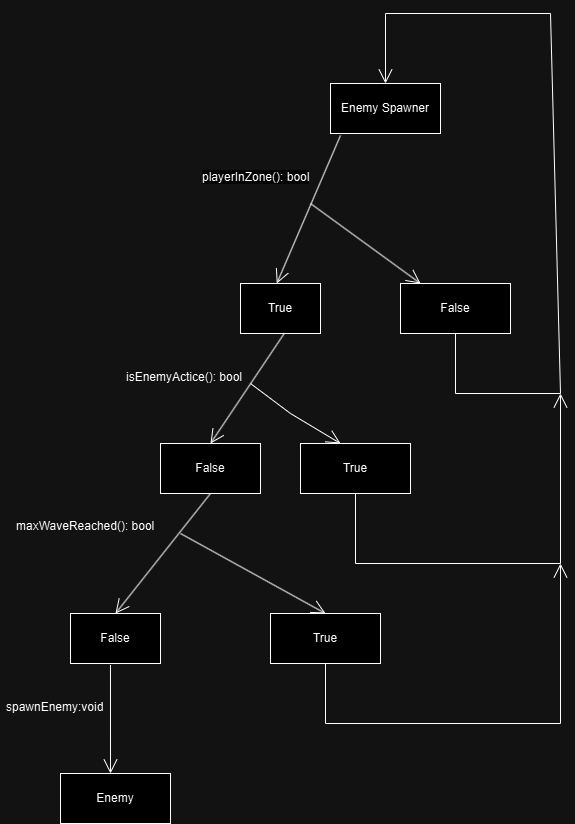

The diagram above was exported from draw.io. Its source (the exported page's mxGraphModel, read from the mxfile embedded in the PNG):
<mxGraphModel dx="1313" dy="653" grid="1" gridSize="10" guides="1" tooltips="1" connect="1" arrows="1" fold="1" page="1" pageScale="1" pageWidth="827" pageHeight="1169" math="0" shadow="0">
  <root>
    <mxCell id="0" />
    <mxCell id="1" parent="0" />
    <mxCell id="7W7fhs6xJHdxrBdQd-dT-1" value="&lt;span style=&quot;text-align: left;&quot;&gt;False&lt;/span&gt;" style="html=1;whiteSpace=wrap;" vertex="1" parent="1">
      <mxGeometry x="360" y="490" width="100" height="50" as="geometry" />
    </mxCell>
    <mxCell id="7W7fhs6xJHdxrBdQd-dT-2" value="True" style="html=1;whiteSpace=wrap;" vertex="1" parent="1">
      <mxGeometry x="440" y="330" width="80" height="50" as="geometry" />
    </mxCell>
    <mxCell id="AxQQ7fuHQ6M6vZmHU4Bq-1" value="" style="endArrow=open;endFill=1;endSize=12;html=1;rounded=0;exitX=-0.009;exitY=1;exitDx=0;exitDy=0;exitPerimeter=0;entryX=0.5;entryY=0;entryDx=0;entryDy=0;" edge="1" parent="1">
      <mxGeometry width="160" relative="1" as="geometry">
        <mxPoint x="540" y="182" as="sourcePoint" />
        <mxPoint x="476.26" y="330" as="targetPoint" />
      </mxGeometry>
    </mxCell>
    <mxCell id="AxQQ7fuHQ6M6vZmHU4Bq-6" value="" style="endArrow=open;endFill=1;endSize=12;html=1;rounded=0;exitX=-0.009;exitY=1;exitDx=0;exitDy=0;exitPerimeter=0;entryX=0.5;entryY=0;entryDx=0;entryDy=0;" edge="1" parent="1" target="7W7fhs6xJHdxrBdQd-dT-1">
      <mxGeometry width="160" relative="1" as="geometry">
        <mxPoint x="483.74" y="380" as="sourcePoint" />
        <mxPoint x="420" y="528" as="targetPoint" />
      </mxGeometry>
    </mxCell>
    <mxCell id="AxQQ7fuHQ6M6vZmHU4Bq-8" value="&lt;span style=&quot;text-align: center;&quot;&gt;isEnemyActice(): bool&lt;/span&gt;" style="text;strokeColor=none;fillColor=none;align=left;verticalAlign=top;spacingLeft=4;spacingRight=4;overflow=hidden;rotatable=0;points=[[0,0.5],[1,0.5]];portConstraint=eastwest;whiteSpace=wrap;html=1;" vertex="1" parent="1">
      <mxGeometry x="320" y="410" width="130" height="26" as="geometry" />
    </mxCell>
    <mxCell id="AxQQ7fuHQ6M6vZmHU4Bq-9" value="&lt;span style=&quot;color: rgb(0, 0, 0); font-family: Helvetica; font-size: 12px; font-style: normal; font-variant-ligatures: normal; font-variant-caps: normal; font-weight: 400; letter-spacing: normal; orphans: 2; text-align: left; text-indent: 0px; text-transform: none; widows: 2; word-spacing: 0px; -webkit-text-stroke-width: 0px; white-space: normal; background-color: rgb(251, 251, 251); text-decoration-thickness: initial; text-decoration-style: initial; text-decoration-color: initial; display: inline !important; float: none;&quot;&gt;playerInZone(): bool&lt;/span&gt;" style="text;whiteSpace=wrap;html=1;" vertex="1" parent="1">
      <mxGeometry x="400" y="210" width="110" height="30" as="geometry" />
    </mxCell>
    <mxCell id="AxQQ7fuHQ6M6vZmHU4Bq-10" value="Enemy Spawner" style="html=1;whiteSpace=wrap;" vertex="1" parent="1">
      <mxGeometry x="530" y="130" width="110" height="50" as="geometry" />
    </mxCell>
    <mxCell id="AxQQ7fuHQ6M6vZmHU4Bq-11" value="" style="endArrow=open;endFill=1;endSize=12;html=1;rounded=0;" edge="1" parent="1">
      <mxGeometry width="160" relative="1" as="geometry">
        <mxPoint x="510" y="250" as="sourcePoint" />
        <mxPoint x="620" y="330" as="targetPoint" />
      </mxGeometry>
    </mxCell>
    <mxCell id="AxQQ7fuHQ6M6vZmHU4Bq-12" value="False" style="html=1;whiteSpace=wrap;" vertex="1" parent="1">
      <mxGeometry x="600" y="330" width="110" height="50" as="geometry" />
    </mxCell>
    <mxCell id="AxQQ7fuHQ6M6vZmHU4Bq-13" value="" style="endArrow=open;endFill=1;endSize=12;html=1;rounded=0;exitX=0.5;exitY=1;exitDx=0;exitDy=0;entryX=0.5;entryY=0;entryDx=0;entryDy=0;" edge="1" parent="1" source="AxQQ7fuHQ6M6vZmHU4Bq-12" target="AxQQ7fuHQ6M6vZmHU4Bq-10">
      <mxGeometry width="160" relative="1" as="geometry">
        <mxPoint x="660" y="440" as="sourcePoint" />
        <mxPoint x="770" y="220" as="targetPoint" />
        <Array as="points">
          <mxPoint x="655" y="440" />
          <mxPoint x="760" y="440" />
          <mxPoint x="750" y="60" />
          <mxPoint x="585" y="60" />
        </Array>
      </mxGeometry>
    </mxCell>
    <mxCell id="AxQQ7fuHQ6M6vZmHU4Bq-14" value="False" style="html=1;whiteSpace=wrap;" vertex="1" parent="1">
      <mxGeometry x="270" y="660" width="90" height="50" as="geometry" />
    </mxCell>
    <mxCell id="AxQQ7fuHQ6M6vZmHU4Bq-15" value="" style="endArrow=open;endFill=1;endSize=12;html=1;rounded=0;" edge="1" parent="1">
      <mxGeometry width="160" relative="1" as="geometry">
        <mxPoint x="450" y="430" as="sourcePoint" />
        <mxPoint x="540" y="490" as="targetPoint" />
        <Array as="points">
          <mxPoint x="490" y="460" />
        </Array>
      </mxGeometry>
    </mxCell>
    <mxCell id="AxQQ7fuHQ6M6vZmHU4Bq-16" value="True" style="html=1;whiteSpace=wrap;" vertex="1" parent="1">
      <mxGeometry x="500" y="490" width="110" height="50" as="geometry" />
    </mxCell>
    <mxCell id="AxQQ7fuHQ6M6vZmHU4Bq-17" value="" style="endArrow=open;endFill=1;endSize=12;html=1;rounded=0;exitX=0.5;exitY=1;exitDx=0;exitDy=0;" edge="1" parent="1" source="AxQQ7fuHQ6M6vZmHU4Bq-16">
      <mxGeometry width="160" relative="1" as="geometry">
        <mxPoint x="540" y="600" as="sourcePoint" />
        <mxPoint x="760" y="440" as="targetPoint" />
        <Array as="points">
          <mxPoint x="555" y="610" />
          <mxPoint x="760" y="610" />
        </Array>
      </mxGeometry>
    </mxCell>
    <mxCell id="AxQQ7fuHQ6M6vZmHU4Bq-18" value="" style="endArrow=open;endFill=1;endSize=12;html=1;rounded=0;entryX=0.5;entryY=0;entryDx=0;entryDy=0;" edge="1" parent="1" target="AxQQ7fuHQ6M6vZmHU4Bq-14">
      <mxGeometry width="160" relative="1" as="geometry">
        <mxPoint x="410" y="540" as="sourcePoint" />
        <mxPoint x="330" y="640" as="targetPoint" />
      </mxGeometry>
    </mxCell>
    <mxCell id="AxQQ7fuHQ6M6vZmHU4Bq-19" value="True" style="html=1;whiteSpace=wrap;" vertex="1" parent="1">
      <mxGeometry x="470" y="660" width="110" height="50" as="geometry" />
    </mxCell>
    <mxCell id="AxQQ7fuHQ6M6vZmHU4Bq-20" value="" style="endArrow=open;endFill=1;endSize=12;html=1;rounded=0;entryX=0.5;entryY=0;entryDx=0;entryDy=0;" edge="1" parent="1" target="AxQQ7fuHQ6M6vZmHU4Bq-19">
      <mxGeometry width="160" relative="1" as="geometry">
        <mxPoint x="380" y="580" as="sourcePoint" />
        <mxPoint x="520" y="630" as="targetPoint" />
      </mxGeometry>
    </mxCell>
    <mxCell id="AxQQ7fuHQ6M6vZmHU4Bq-22" value="maxWaveReached(): bool" style="text;strokeColor=none;fillColor=none;align=left;verticalAlign=top;spacingLeft=4;spacingRight=4;overflow=hidden;rotatable=0;points=[[0,0.5],[1,0.5]];portConstraint=eastwest;whiteSpace=wrap;html=1;" vertex="1" parent="1">
      <mxGeometry x="210" y="559" width="150" height="26" as="geometry" />
    </mxCell>
    <mxCell id="AxQQ7fuHQ6M6vZmHU4Bq-23" value="" style="endArrow=open;endFill=1;endSize=12;html=1;rounded=0;exitX=0.5;exitY=1;exitDx=0;exitDy=0;" edge="1" parent="1" source="AxQQ7fuHQ6M6vZmHU4Bq-19">
      <mxGeometry width="160" relative="1" as="geometry">
        <mxPoint x="510" y="740" as="sourcePoint" />
        <mxPoint x="760" y="610" as="targetPoint" />
        <Array as="points">
          <mxPoint x="525" y="770" />
          <mxPoint x="760" y="770" />
        </Array>
      </mxGeometry>
    </mxCell>
    <mxCell id="AxQQ7fuHQ6M6vZmHU4Bq-24" value="" style="endArrow=open;endFill=1;endSize=12;html=1;rounded=0;exitX=0.444;exitY=1.029;exitDx=0;exitDy=0;exitPerimeter=0;" edge="1" parent="1" source="AxQQ7fuHQ6M6vZmHU4Bq-14">
      <mxGeometry width="160" relative="1" as="geometry">
        <mxPoint x="230" y="760" as="sourcePoint" />
        <mxPoint x="310" y="820" as="targetPoint" />
      </mxGeometry>
    </mxCell>
    <mxCell id="AxQQ7fuHQ6M6vZmHU4Bq-25" value="Enemy" style="html=1;whiteSpace=wrap;" vertex="1" parent="1">
      <mxGeometry x="260" y="820" width="110" height="50" as="geometry" />
    </mxCell>
    <mxCell id="AxQQ7fuHQ6M6vZmHU4Bq-26" value="spawnEnemy:void" style="text;strokeColor=none;fillColor=none;align=left;verticalAlign=top;spacingLeft=4;spacingRight=4;overflow=hidden;rotatable=0;points=[[0,0.5],[1,0.5]];portConstraint=eastwest;whiteSpace=wrap;html=1;" vertex="1" parent="1">
      <mxGeometry x="200" y="740" width="110" height="26" as="geometry" />
    </mxCell>
  </root>
</mxGraphModel>